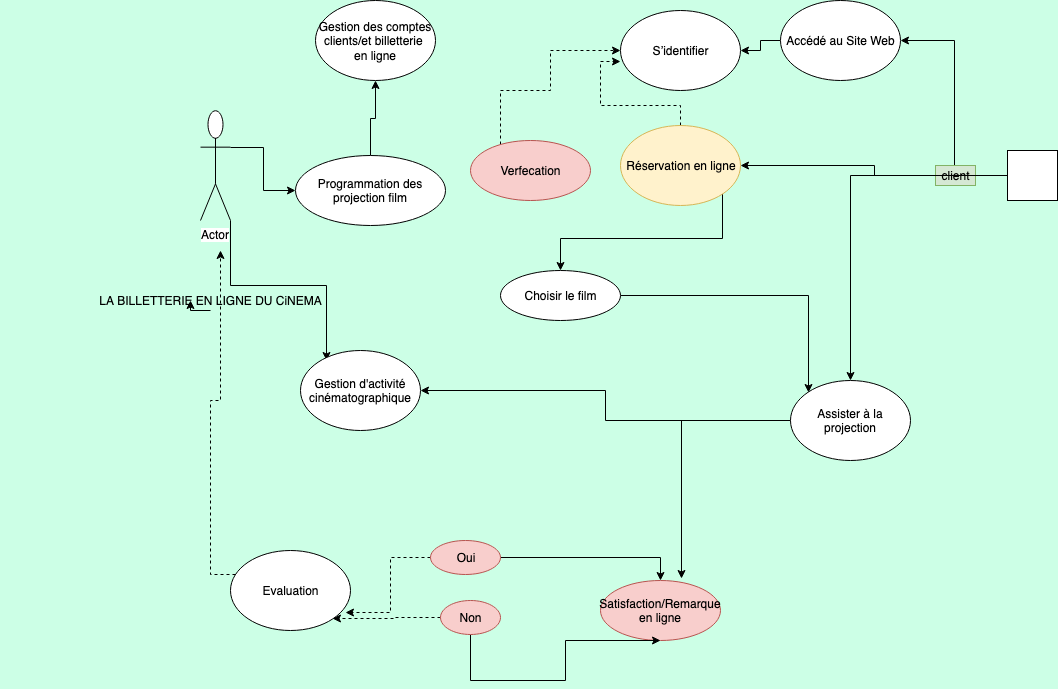

The diagram above was exported from draw.io. Its source (the exported page's mxGraphModel, read from the mxfile embedded in the PNG):
<mxGraphModel dx="1777" dy="516" grid="1" gridSize="10" guides="1" tooltips="1" connect="1" arrows="1" fold="1" page="1" pageScale="1" pageWidth="827" pageHeight="1169" background="#CCFFE6" math="0" shadow="0">
  <root>
    <mxCell id="0" />
    <mxCell id="1" parent="0" />
    <mxCell id="UaJCOnziB4TRB6JhcI-o-18" style="edgeStyle=orthogonalEdgeStyle;rounded=0;orthogonalLoop=1;jettySize=auto;html=1;exitX=1;exitY=1;exitDx=0;exitDy=0;exitPerimeter=0;entryX=0.217;entryY=0.125;entryDx=0;entryDy=0;entryPerimeter=0;" parent="1" source="UaJCOnziB4TRB6JhcI-o-1" target="UaJCOnziB4TRB6JhcI-o-8" edge="1">
      <mxGeometry relative="1" as="geometry" />
    </mxCell>
    <mxCell id="UaJCOnziB4TRB6JhcI-o-20" style="edgeStyle=orthogonalEdgeStyle;rounded=0;orthogonalLoop=1;jettySize=auto;html=1;exitX=1;exitY=0.3333333333333333;exitDx=0;exitDy=0;exitPerimeter=0;" parent="1" source="UaJCOnziB4TRB6JhcI-o-1" target="UaJCOnziB4TRB6JhcI-o-6" edge="1">
      <mxGeometry relative="1" as="geometry" />
    </mxCell>
    <mxCell id="UaJCOnziB4TRB6JhcI-o-1" value="Actor" style="shape=umlActor;verticalLabelPosition=bottom;labelBackgroundColor=#ffffff;verticalAlign=top;html=1;outlineConnect=0;" parent="1" vertex="1">
      <mxGeometry x="20" y="180" width="30" height="110" as="geometry" />
    </mxCell>
    <mxCell id="UaJCOnziB4TRB6JhcI-o-26" style="edgeStyle=orthogonalEdgeStyle;rounded=0;orthogonalLoop=1;jettySize=auto;html=1;exitX=0;exitY=0.5;exitDx=0;exitDy=0;entryX=1;entryY=0.5;entryDx=0;entryDy=0;" parent="1" target="UaJCOnziB4TRB6JhcI-o-7" edge="1" source="zwes8Wge8qKWydWTjdQx-1">
      <mxGeometry relative="1" as="geometry">
        <mxPoint x="760" y="283" as="sourcePoint" />
      </mxGeometry>
    </mxCell>
    <mxCell id="UaJCOnziB4TRB6JhcI-o-3" value="S’identifier " style="ellipse;whiteSpace=wrap;html=1;" parent="1" vertex="1">
      <mxGeometry x="440" y="80" width="120" height="80" as="geometry" />
    </mxCell>
    <mxCell id="UaJCOnziB4TRB6JhcI-o-4" value="Gestion des comptes clients/et billetterie&amp;nbsp; en ligne" style="ellipse;whiteSpace=wrap;html=1;" parent="1" vertex="1">
      <mxGeometry x="135" y="70" width="120" height="80" as="geometry" />
    </mxCell>
    <mxCell id="UaJCOnziB4TRB6JhcI-o-30" style="edgeStyle=orthogonalEdgeStyle;rounded=0;orthogonalLoop=1;jettySize=auto;html=1;exitX=1;exitY=0;exitDx=0;exitDy=0;" parent="1" source="UaJCOnziB4TRB6JhcI-o-5" target="UaJCOnziB4TRB6JhcI-o-11" edge="1">
      <mxGeometry relative="1" as="geometry" />
    </mxCell>
    <mxCell id="naYMmxSXhECQTtq44yyv-19" value="" style="edgeStyle=orthogonalEdgeStyle;rounded=0;orthogonalLoop=1;jettySize=auto;html=1;entryX=0;entryY=0.638;entryDx=0;entryDy=0;entryPerimeter=0;dashed=1;" parent="1" source="UaJCOnziB4TRB6JhcI-o-5" target="UaJCOnziB4TRB6JhcI-o-3" edge="1">
      <mxGeometry relative="1" as="geometry">
        <mxPoint x="360" y="235" as="targetPoint" />
      </mxGeometry>
    </mxCell>
    <mxCell id="UaJCOnziB4TRB6JhcI-o-5" value="Réservation en ligne" style="ellipse;whiteSpace=wrap;html=1;fillColor=#fff2cc;strokeColor=#d6b656;" parent="1" vertex="1">
      <mxGeometry x="440" y="195" width="120" height="80" as="geometry" />
    </mxCell>
    <mxCell id="UaJCOnziB4TRB6JhcI-o-22" style="edgeStyle=orthogonalEdgeStyle;rounded=0;orthogonalLoop=1;jettySize=auto;html=1;exitX=0.5;exitY=0;exitDx=0;exitDy=0;entryX=0.5;entryY=1;entryDx=0;entryDy=0;" parent="1" source="UaJCOnziB4TRB6JhcI-o-6" target="UaJCOnziB4TRB6JhcI-o-4" edge="1">
      <mxGeometry relative="1" as="geometry" />
    </mxCell>
    <mxCell id="UaJCOnziB4TRB6JhcI-o-6" value="Programmation des projection film" style="ellipse;whiteSpace=wrap;html=1;" parent="1" vertex="1">
      <mxGeometry x="115" y="225" width="150" height="70" as="geometry" />
    </mxCell>
    <mxCell id="naYMmxSXhECQTtq44yyv-16" style="edgeStyle=orthogonalEdgeStyle;rounded=0;orthogonalLoop=1;jettySize=auto;html=1;" parent="1" source="UaJCOnziB4TRB6JhcI-o-7" target="UaJCOnziB4TRB6JhcI-o-3" edge="1">
      <mxGeometry relative="1" as="geometry" />
    </mxCell>
    <mxCell id="UaJCOnziB4TRB6JhcI-o-7" value="Accédé au Site Web" style="ellipse;whiteSpace=wrap;html=1;" parent="1" vertex="1">
      <mxGeometry x="600" y="70" width="120" height="80" as="geometry" />
    </mxCell>
    <mxCell id="UaJCOnziB4TRB6JhcI-o-8" value="Gestion d'activité cinématographique" style="ellipse;whiteSpace=wrap;html=1;" parent="1" vertex="1">
      <mxGeometry x="120" y="420" width="120" height="80" as="geometry" />
    </mxCell>
    <mxCell id="naYMmxSXhECQTtq44yyv-8" style="edgeStyle=orthogonalEdgeStyle;rounded=0;orthogonalLoop=1;jettySize=auto;html=1;entryX=0;entryY=0;entryDx=0;entryDy=0;" parent="1" source="UaJCOnziB4TRB6JhcI-o-11" target="UaJCOnziB4TRB6JhcI-o-14" edge="1">
      <mxGeometry relative="1" as="geometry" />
    </mxCell>
    <mxCell id="UaJCOnziB4TRB6JhcI-o-11" value="Choisir le film " style="ellipse;whiteSpace=wrap;html=1;" parent="1" vertex="1">
      <mxGeometry x="320" y="340" width="120" height="50" as="geometry" />
    </mxCell>
    <mxCell id="naYMmxSXhECQTtq44yyv-20" style="edgeStyle=orthogonalEdgeStyle;rounded=0;orthogonalLoop=1;jettySize=auto;html=1;dashed=1;" parent="1" source="UaJCOnziB4TRB6JhcI-o-12" target="UaJCOnziB4TRB6JhcI-o-3" edge="1">
      <mxGeometry relative="1" as="geometry">
        <mxPoint x="370" y="110" as="targetPoint" />
        <Array as="points">
          <mxPoint x="320" y="160" />
          <mxPoint x="370" y="160" />
          <mxPoint x="370" y="120" />
        </Array>
      </mxGeometry>
    </mxCell>
    <mxCell id="UaJCOnziB4TRB6JhcI-o-12" value="Verfecation" style="ellipse;whiteSpace=wrap;html=1;fillColor=#f8cecc;strokeColor=#b85450;" parent="1" vertex="1">
      <mxGeometry x="290" y="210" width="120" height="60" as="geometry" />
    </mxCell>
    <mxCell id="UaJCOnziB4TRB6JhcI-o-13" value="Satisfaction/Remarque en ligne " style="ellipse;whiteSpace=wrap;html=1;fillColor=#f8cecc;strokeColor=#b85450;" parent="1" vertex="1">
      <mxGeometry x="420" y="650" width="120" height="60" as="geometry" />
    </mxCell>
    <mxCell id="UaJCOnziB4TRB6JhcI-o-35" style="edgeStyle=orthogonalEdgeStyle;rounded=0;orthogonalLoop=1;jettySize=auto;html=1;exitX=0.042;exitY=0.3;exitDx=0;exitDy=0;dashed=1;exitPerimeter=0;" parent="1" source="naYMmxSXhECQTtq44yyv-3" edge="1">
      <mxGeometry relative="1" as="geometry">
        <mxPoint x="40" y="320" as="targetPoint" />
      </mxGeometry>
    </mxCell>
    <mxCell id="naYMmxSXhECQTtq44yyv-4" style="edgeStyle=orthogonalEdgeStyle;rounded=0;orthogonalLoop=1;jettySize=auto;html=1;" parent="1" source="UaJCOnziB4TRB6JhcI-o-14" target="UaJCOnziB4TRB6JhcI-o-8" edge="1">
      <mxGeometry relative="1" as="geometry" />
    </mxCell>
    <mxCell id="naYMmxSXhECQTtq44yyv-9" style="edgeStyle=orthogonalEdgeStyle;rounded=0;orthogonalLoop=1;jettySize=auto;html=1;entryX=0.675;entryY=-0.033;entryDx=0;entryDy=0;entryPerimeter=0;" parent="1" source="UaJCOnziB4TRB6JhcI-o-14" target="UaJCOnziB4TRB6JhcI-o-13" edge="1">
      <mxGeometry relative="1" as="geometry" />
    </mxCell>
    <mxCell id="UaJCOnziB4TRB6JhcI-o-14" value="Assister à la projection" style="ellipse;whiteSpace=wrap;html=1;" parent="1" vertex="1">
      <mxGeometry x="610" y="450" width="120" height="80" as="geometry" />
    </mxCell>
    <mxCell id="UaJCOnziB4TRB6JhcI-o-47" value="client" style="text;html=1;strokeColor=#82b366;fillColor=#d5e8d4;align=center;verticalAlign=middle;whiteSpace=wrap;rounded=0;" parent="1" vertex="1">
      <mxGeometry x="755" y="235" width="40" height="20" as="geometry" />
    </mxCell>
    <mxCell id="naYMmxSXhECQTtq44yyv-7" style="edgeStyle=orthogonalEdgeStyle;rounded=0;orthogonalLoop=1;jettySize=auto;html=1;" parent="1" source="zwes8Wge8qKWydWTjdQx-1" target="UaJCOnziB4TRB6JhcI-o-14" edge="1">
      <mxGeometry relative="1" as="geometry" />
    </mxCell>
    <mxCell id="naYMmxSXhECQTtq44yyv-17" style="edgeStyle=orthogonalEdgeStyle;rounded=0;orthogonalLoop=1;jettySize=auto;html=1;exitX=0;exitY=0.5;exitDx=0;exitDy=0;entryX=1;entryY=0.5;entryDx=0;entryDy=0;" parent="1" source="zwes8Wge8qKWydWTjdQx-1" target="UaJCOnziB4TRB6JhcI-o-5" edge="1">
      <mxGeometry relative="1" as="geometry" />
    </mxCell>
    <mxCell id="zwes8Wge8qKWydWTjdQx-1" value="" style="whiteSpace=wrap;html=1;aspect=fixed;" parent="1" vertex="1">
      <mxGeometry x="827" y="220" width="50" height="50" as="geometry" />
    </mxCell>
    <mxCell id="naYMmxSXhECQTtq44yyv-10" style="edgeStyle=orthogonalEdgeStyle;rounded=0;orthogonalLoop=1;jettySize=auto;html=1;" parent="1" source="naYMmxSXhECQTtq44yyv-1" target="UaJCOnziB4TRB6JhcI-o-13" edge="1">
      <mxGeometry relative="1" as="geometry" />
    </mxCell>
    <mxCell id="naYMmxSXhECQTtq44yyv-12" style="edgeStyle=orthogonalEdgeStyle;rounded=0;orthogonalLoop=1;jettySize=auto;html=1;entryX=0.958;entryY=0.775;entryDx=0;entryDy=0;entryPerimeter=0;dashed=1;" parent="1" source="naYMmxSXhECQTtq44yyv-1" target="naYMmxSXhECQTtq44yyv-3" edge="1">
      <mxGeometry relative="1" as="geometry" />
    </mxCell>
    <mxCell id="naYMmxSXhECQTtq44yyv-1" value="Oui" style="ellipse;whiteSpace=wrap;html=1;fillColor=#f8cecc;strokeColor=#b85450;" parent="1" vertex="1">
      <mxGeometry x="250" y="610" width="70" height="34" as="geometry" />
    </mxCell>
    <mxCell id="naYMmxSXhECQTtq44yyv-11" style="edgeStyle=orthogonalEdgeStyle;rounded=0;orthogonalLoop=1;jettySize=auto;html=1;entryX=0.5;entryY=1;entryDx=0;entryDy=0;" parent="1" source="naYMmxSXhECQTtq44yyv-2" target="UaJCOnziB4TRB6JhcI-o-13" edge="1">
      <mxGeometry relative="1" as="geometry">
        <Array as="points">
          <mxPoint x="385" y="750" />
        </Array>
      </mxGeometry>
    </mxCell>
    <mxCell id="naYMmxSXhECQTtq44yyv-13" style="edgeStyle=orthogonalEdgeStyle;rounded=0;orthogonalLoop=1;jettySize=auto;html=1;entryX=1;entryY=1;entryDx=0;entryDy=0;dashed=1;" parent="1" source="naYMmxSXhECQTtq44yyv-2" target="naYMmxSXhECQTtq44yyv-3" edge="1">
      <mxGeometry relative="1" as="geometry" />
    </mxCell>
    <mxCell id="naYMmxSXhECQTtq44yyv-2" value="Non" style="ellipse;whiteSpace=wrap;html=1;fillColor=#f8cecc;strokeColor=#b85450;" parent="1" vertex="1">
      <mxGeometry x="260" y="670" width="60" height="34" as="geometry" />
    </mxCell>
    <mxCell id="naYMmxSXhECQTtq44yyv-3" value="Evaluation " style="ellipse;whiteSpace=wrap;html=1;" parent="1" vertex="1">
      <mxGeometry x="50" y="620" width="120" height="80" as="geometry" />
    </mxCell>
    <mxCell id="Vipehd9TyCs-P_iwHFwO-5" style="edgeStyle=orthogonalEdgeStyle;rounded=0;orthogonalLoop=1;jettySize=auto;html=1;exitX=0.5;exitY=1;exitDx=0;exitDy=0;" edge="1" parent="1" source="Vipehd9TyCs-P_iwHFwO-4">
      <mxGeometry relative="1" as="geometry">
        <mxPoint x="10" y="370" as="targetPoint" />
      </mxGeometry>
    </mxCell>
    <mxCell id="Vipehd9TyCs-P_iwHFwO-4" value="LA BILLETTERIE EN LIGNE DU CiNEMA" style="text;html=1;strokeColor=none;fillColor=none;align=center;verticalAlign=middle;whiteSpace=wrap;rounded=0;" vertex="1" parent="1">
      <mxGeometry x="-180" y="360" width="420" height="20" as="geometry" />
    </mxCell>
  </root>
</mxGraphModel>